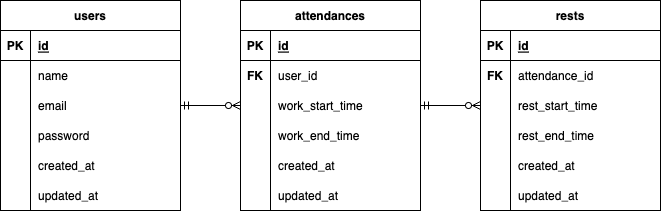

The diagram above was exported from draw.io. Its source (the exported page's mxGraphModel, read from the mxfile embedded in the PNG):
<mxGraphModel dx="906" dy="622" grid="1" gridSize="10" guides="1" tooltips="1" connect="1" arrows="1" fold="1" page="1" pageScale="1" pageWidth="827" pageHeight="1169" math="0" shadow="0">
  <root>
    <mxCell id="0" />
    <mxCell id="1" parent="0" />
    <mxCell id="2" value="attendances" style="shape=table;startSize=30;container=1;collapsible=1;childLayout=tableLayout;fixedRows=1;rowLines=0;fontStyle=1;align=center;resizeLast=1;" parent="1" vertex="1">
      <mxGeometry x="280" y="120" width="180" height="210" as="geometry" />
    </mxCell>
    <mxCell id="3" value="" style="shape=tableRow;horizontal=0;startSize=0;swimlaneHead=0;swimlaneBody=0;fillColor=none;collapsible=0;dropTarget=0;points=[[0,0.5],[1,0.5]];portConstraint=eastwest;top=0;left=0;right=0;bottom=1;" parent="2" vertex="1">
      <mxGeometry y="30" width="180" height="30" as="geometry" />
    </mxCell>
    <mxCell id="4" value="PK" style="shape=partialRectangle;connectable=0;fillColor=none;top=0;left=0;bottom=0;right=0;fontStyle=1;overflow=hidden;" parent="3" vertex="1">
      <mxGeometry width="30" height="30" as="geometry">
        <mxRectangle width="30" height="30" as="alternateBounds" />
      </mxGeometry>
    </mxCell>
    <mxCell id="5" value="id" style="shape=partialRectangle;connectable=0;fillColor=none;top=0;left=0;bottom=0;right=0;align=left;spacingLeft=6;fontStyle=5;overflow=hidden;" parent="3" vertex="1">
      <mxGeometry x="30" width="150" height="30" as="geometry">
        <mxRectangle width="150" height="30" as="alternateBounds" />
      </mxGeometry>
    </mxCell>
    <mxCell id="6" value="" style="shape=tableRow;horizontal=0;startSize=0;swimlaneHead=0;swimlaneBody=0;fillColor=none;collapsible=0;dropTarget=0;points=[[0,0.5],[1,0.5]];portConstraint=eastwest;top=0;left=0;right=0;bottom=0;" parent="2" vertex="1">
      <mxGeometry y="60" width="180" height="30" as="geometry" />
    </mxCell>
    <mxCell id="7" value="FK" style="shape=partialRectangle;connectable=0;fillColor=none;top=0;left=0;bottom=0;right=0;editable=1;overflow=hidden;fontStyle=1" parent="6" vertex="1">
      <mxGeometry width="30" height="30" as="geometry">
        <mxRectangle width="30" height="30" as="alternateBounds" />
      </mxGeometry>
    </mxCell>
    <mxCell id="8" value="user_id" style="shape=partialRectangle;connectable=0;fillColor=none;top=0;left=0;bottom=0;right=0;align=left;spacingLeft=6;overflow=hidden;" parent="6" vertex="1">
      <mxGeometry x="30" width="150" height="30" as="geometry">
        <mxRectangle width="150" height="30" as="alternateBounds" />
      </mxGeometry>
    </mxCell>
    <mxCell id="9" value="" style="shape=tableRow;horizontal=0;startSize=0;swimlaneHead=0;swimlaneBody=0;fillColor=none;collapsible=0;dropTarget=0;points=[[0,0.5],[1,0.5]];portConstraint=eastwest;top=0;left=0;right=0;bottom=0;" parent="2" vertex="1">
      <mxGeometry y="90" width="180" height="30" as="geometry" />
    </mxCell>
    <mxCell id="10" value="" style="shape=partialRectangle;connectable=0;fillColor=none;top=0;left=0;bottom=0;right=0;editable=1;overflow=hidden;" parent="9" vertex="1">
      <mxGeometry width="30" height="30" as="geometry">
        <mxRectangle width="30" height="30" as="alternateBounds" />
      </mxGeometry>
    </mxCell>
    <mxCell id="11" value="work_start_time" style="shape=partialRectangle;connectable=0;fillColor=none;top=0;left=0;bottom=0;right=0;align=left;spacingLeft=6;overflow=hidden;" parent="9" vertex="1">
      <mxGeometry x="30" width="150" height="30" as="geometry">
        <mxRectangle width="150" height="30" as="alternateBounds" />
      </mxGeometry>
    </mxCell>
    <mxCell id="12" value="" style="shape=tableRow;horizontal=0;startSize=0;swimlaneHead=0;swimlaneBody=0;fillColor=none;collapsible=0;dropTarget=0;points=[[0,0.5],[1,0.5]];portConstraint=eastwest;top=0;left=0;right=0;bottom=0;" parent="2" vertex="1">
      <mxGeometry y="120" width="180" height="30" as="geometry" />
    </mxCell>
    <mxCell id="13" value="" style="shape=partialRectangle;connectable=0;fillColor=none;top=0;left=0;bottom=0;right=0;editable=1;overflow=hidden;" parent="12" vertex="1">
      <mxGeometry width="30" height="30" as="geometry">
        <mxRectangle width="30" height="30" as="alternateBounds" />
      </mxGeometry>
    </mxCell>
    <mxCell id="14" value="work_end_time" style="shape=partialRectangle;connectable=0;fillColor=none;top=0;left=0;bottom=0;right=0;align=left;spacingLeft=6;overflow=hidden;" parent="12" vertex="1">
      <mxGeometry x="30" width="150" height="30" as="geometry">
        <mxRectangle width="150" height="30" as="alternateBounds" />
      </mxGeometry>
    </mxCell>
    <mxCell id="56" style="shape=tableRow;horizontal=0;startSize=0;swimlaneHead=0;swimlaneBody=0;fillColor=none;collapsible=0;dropTarget=0;points=[[0,0.5],[1,0.5]];portConstraint=eastwest;top=0;left=0;right=0;bottom=0;" parent="2" vertex="1">
      <mxGeometry y="150" width="180" height="30" as="geometry" />
    </mxCell>
    <mxCell id="57" style="shape=partialRectangle;connectable=0;fillColor=none;top=0;left=0;bottom=0;right=0;editable=1;overflow=hidden;" parent="56" vertex="1">
      <mxGeometry width="30" height="30" as="geometry">
        <mxRectangle width="30" height="30" as="alternateBounds" />
      </mxGeometry>
    </mxCell>
    <mxCell id="58" value="created_at" style="shape=partialRectangle;connectable=0;fillColor=none;top=0;left=0;bottom=0;right=0;align=left;spacingLeft=6;overflow=hidden;" parent="56" vertex="1">
      <mxGeometry x="30" width="150" height="30" as="geometry">
        <mxRectangle width="150" height="30" as="alternateBounds" />
      </mxGeometry>
    </mxCell>
    <mxCell id="53" style="shape=tableRow;horizontal=0;startSize=0;swimlaneHead=0;swimlaneBody=0;fillColor=none;collapsible=0;dropTarget=0;points=[[0,0.5],[1,0.5]];portConstraint=eastwest;top=0;left=0;right=0;bottom=0;" parent="2" vertex="1">
      <mxGeometry y="180" width="180" height="30" as="geometry" />
    </mxCell>
    <mxCell id="54" style="shape=partialRectangle;connectable=0;fillColor=none;top=0;left=0;bottom=0;right=0;editable=1;overflow=hidden;" parent="53" vertex="1">
      <mxGeometry width="30" height="30" as="geometry">
        <mxRectangle width="30" height="30" as="alternateBounds" />
      </mxGeometry>
    </mxCell>
    <mxCell id="55" value="updated_at" style="shape=partialRectangle;connectable=0;fillColor=none;top=0;left=0;bottom=0;right=0;align=left;spacingLeft=6;overflow=hidden;" parent="53" vertex="1">
      <mxGeometry x="30" width="150" height="30" as="geometry">
        <mxRectangle width="150" height="30" as="alternateBounds" />
      </mxGeometry>
    </mxCell>
    <mxCell id="16" value="users" style="shape=table;startSize=30;container=1;collapsible=1;childLayout=tableLayout;fixedRows=1;rowLines=0;fontStyle=1;align=center;resizeLast=1;" parent="1" vertex="1">
      <mxGeometry x="40" y="120" width="180" height="210" as="geometry" />
    </mxCell>
    <mxCell id="17" value="" style="shape=tableRow;horizontal=0;startSize=0;swimlaneHead=0;swimlaneBody=0;fillColor=none;collapsible=0;dropTarget=0;points=[[0,0.5],[1,0.5]];portConstraint=eastwest;top=0;left=0;right=0;bottom=1;" parent="16" vertex="1">
      <mxGeometry y="30" width="180" height="30" as="geometry" />
    </mxCell>
    <mxCell id="18" value="PK" style="shape=partialRectangle;connectable=0;fillColor=none;top=0;left=0;bottom=0;right=0;fontStyle=1;overflow=hidden;" parent="17" vertex="1">
      <mxGeometry width="30" height="30" as="geometry">
        <mxRectangle width="30" height="30" as="alternateBounds" />
      </mxGeometry>
    </mxCell>
    <mxCell id="19" value="id" style="shape=partialRectangle;connectable=0;fillColor=none;top=0;left=0;bottom=0;right=0;align=left;spacingLeft=6;fontStyle=5;overflow=hidden;" parent="17" vertex="1">
      <mxGeometry x="30" width="150" height="30" as="geometry">
        <mxRectangle width="150" height="30" as="alternateBounds" />
      </mxGeometry>
    </mxCell>
    <mxCell id="20" value="" style="shape=tableRow;horizontal=0;startSize=0;swimlaneHead=0;swimlaneBody=0;fillColor=none;collapsible=0;dropTarget=0;points=[[0,0.5],[1,0.5]];portConstraint=eastwest;top=0;left=0;right=0;bottom=0;" parent="16" vertex="1">
      <mxGeometry y="60" width="180" height="30" as="geometry" />
    </mxCell>
    <mxCell id="21" value="" style="shape=partialRectangle;connectable=0;fillColor=none;top=0;left=0;bottom=0;right=0;editable=1;overflow=hidden;" parent="20" vertex="1">
      <mxGeometry width="30" height="30" as="geometry">
        <mxRectangle width="30" height="30" as="alternateBounds" />
      </mxGeometry>
    </mxCell>
    <mxCell id="22" value="name" style="shape=partialRectangle;connectable=0;fillColor=none;top=0;left=0;bottom=0;right=0;align=left;spacingLeft=6;overflow=hidden;" parent="20" vertex="1">
      <mxGeometry x="30" width="150" height="30" as="geometry">
        <mxRectangle width="150" height="30" as="alternateBounds" />
      </mxGeometry>
    </mxCell>
    <mxCell id="23" value="" style="shape=tableRow;horizontal=0;startSize=0;swimlaneHead=0;swimlaneBody=0;fillColor=none;collapsible=0;dropTarget=0;points=[[0,0.5],[1,0.5]];portConstraint=eastwest;top=0;left=0;right=0;bottom=0;" parent="16" vertex="1">
      <mxGeometry y="90" width="180" height="30" as="geometry" />
    </mxCell>
    <mxCell id="24" value="" style="shape=partialRectangle;connectable=0;fillColor=none;top=0;left=0;bottom=0;right=0;editable=1;overflow=hidden;" parent="23" vertex="1">
      <mxGeometry width="30" height="30" as="geometry">
        <mxRectangle width="30" height="30" as="alternateBounds" />
      </mxGeometry>
    </mxCell>
    <mxCell id="25" value="email" style="shape=partialRectangle;connectable=0;fillColor=none;top=0;left=0;bottom=0;right=0;align=left;spacingLeft=6;overflow=hidden;" parent="23" vertex="1">
      <mxGeometry x="30" width="150" height="30" as="geometry">
        <mxRectangle width="150" height="30" as="alternateBounds" />
      </mxGeometry>
    </mxCell>
    <mxCell id="26" value="" style="shape=tableRow;horizontal=0;startSize=0;swimlaneHead=0;swimlaneBody=0;fillColor=none;collapsible=0;dropTarget=0;points=[[0,0.5],[1,0.5]];portConstraint=eastwest;top=0;left=0;right=0;bottom=0;" parent="16" vertex="1">
      <mxGeometry y="120" width="180" height="30" as="geometry" />
    </mxCell>
    <mxCell id="27" value="" style="shape=partialRectangle;connectable=0;fillColor=none;top=0;left=0;bottom=0;right=0;editable=1;overflow=hidden;" parent="26" vertex="1">
      <mxGeometry width="30" height="30" as="geometry">
        <mxRectangle width="30" height="30" as="alternateBounds" />
      </mxGeometry>
    </mxCell>
    <mxCell id="28" value="password" style="shape=partialRectangle;connectable=0;fillColor=none;top=0;left=0;bottom=0;right=0;align=left;spacingLeft=6;overflow=hidden;" parent="26" vertex="1">
      <mxGeometry x="30" width="150" height="30" as="geometry">
        <mxRectangle width="150" height="30" as="alternateBounds" />
      </mxGeometry>
    </mxCell>
    <mxCell id="32" style="shape=tableRow;horizontal=0;startSize=0;swimlaneHead=0;swimlaneBody=0;fillColor=none;collapsible=0;dropTarget=0;points=[[0,0.5],[1,0.5]];portConstraint=eastwest;top=0;left=0;right=0;bottom=0;" parent="16" vertex="1">
      <mxGeometry y="150" width="180" height="30" as="geometry" />
    </mxCell>
    <mxCell id="33" style="shape=partialRectangle;connectable=0;fillColor=none;top=0;left=0;bottom=0;right=0;editable=1;overflow=hidden;" parent="32" vertex="1">
      <mxGeometry width="30" height="30" as="geometry">
        <mxRectangle width="30" height="30" as="alternateBounds" />
      </mxGeometry>
    </mxCell>
    <mxCell id="34" value="created_at" style="shape=partialRectangle;connectable=0;fillColor=none;top=0;left=0;bottom=0;right=0;align=left;spacingLeft=6;overflow=hidden;" parent="32" vertex="1">
      <mxGeometry x="30" width="150" height="30" as="geometry">
        <mxRectangle width="150" height="30" as="alternateBounds" />
      </mxGeometry>
    </mxCell>
    <mxCell id="29" style="shape=tableRow;horizontal=0;startSize=0;swimlaneHead=0;swimlaneBody=0;fillColor=none;collapsible=0;dropTarget=0;points=[[0,0.5],[1,0.5]];portConstraint=eastwest;top=0;left=0;right=0;bottom=0;" parent="16" vertex="1">
      <mxGeometry y="180" width="180" height="30" as="geometry" />
    </mxCell>
    <mxCell id="30" style="shape=partialRectangle;connectable=0;fillColor=none;top=0;left=0;bottom=0;right=0;editable=1;overflow=hidden;" parent="29" vertex="1">
      <mxGeometry width="30" height="30" as="geometry">
        <mxRectangle width="30" height="30" as="alternateBounds" />
      </mxGeometry>
    </mxCell>
    <mxCell id="31" value="updated_at" style="shape=partialRectangle;connectable=0;fillColor=none;top=0;left=0;bottom=0;right=0;align=left;spacingLeft=6;overflow=hidden;" parent="29" vertex="1">
      <mxGeometry x="30" width="150" height="30" as="geometry">
        <mxRectangle width="150" height="30" as="alternateBounds" />
      </mxGeometry>
    </mxCell>
    <mxCell id="68" style="edgeStyle=none;html=1;exitX=0;exitY=0.5;exitDx=0;exitDy=0;entryX=1;entryY=0.5;entryDx=0;entryDy=0;endArrow=ERmandOne;endFill=0;startArrow=ERzeroToMany;startFill=0;" parent="1" source="9" target="23" edge="1">
      <mxGeometry relative="1" as="geometry" />
    </mxCell>
    <mxCell id="69" value="rests" style="shape=table;startSize=30;container=1;collapsible=1;childLayout=tableLayout;fixedRows=1;rowLines=0;fontStyle=1;align=center;resizeLast=1;" parent="1" vertex="1">
      <mxGeometry x="520" y="120" width="180" height="210" as="geometry" />
    </mxCell>
    <mxCell id="70" value="" style="shape=tableRow;horizontal=0;startSize=0;swimlaneHead=0;swimlaneBody=0;fillColor=none;collapsible=0;dropTarget=0;points=[[0,0.5],[1,0.5]];portConstraint=eastwest;top=0;left=0;right=0;bottom=1;" parent="69" vertex="1">
      <mxGeometry y="30" width="180" height="30" as="geometry" />
    </mxCell>
    <mxCell id="71" value="PK" style="shape=partialRectangle;connectable=0;fillColor=none;top=0;left=0;bottom=0;right=0;fontStyle=1;overflow=hidden;" parent="70" vertex="1">
      <mxGeometry width="30" height="30" as="geometry">
        <mxRectangle width="30" height="30" as="alternateBounds" />
      </mxGeometry>
    </mxCell>
    <mxCell id="72" value="id" style="shape=partialRectangle;connectable=0;fillColor=none;top=0;left=0;bottom=0;right=0;align=left;spacingLeft=6;fontStyle=5;overflow=hidden;" parent="70" vertex="1">
      <mxGeometry x="30" width="150" height="30" as="geometry">
        <mxRectangle width="150" height="30" as="alternateBounds" />
      </mxGeometry>
    </mxCell>
    <mxCell id="73" value="" style="shape=tableRow;horizontal=0;startSize=0;swimlaneHead=0;swimlaneBody=0;fillColor=none;collapsible=0;dropTarget=0;points=[[0,0.5],[1,0.5]];portConstraint=eastwest;top=0;left=0;right=0;bottom=0;" parent="69" vertex="1">
      <mxGeometry y="60" width="180" height="30" as="geometry" />
    </mxCell>
    <mxCell id="74" value="FK" style="shape=partialRectangle;connectable=0;fillColor=none;top=0;left=0;bottom=0;right=0;editable=1;overflow=hidden;fontStyle=1" parent="73" vertex="1">
      <mxGeometry width="30" height="30" as="geometry">
        <mxRectangle width="30" height="30" as="alternateBounds" />
      </mxGeometry>
    </mxCell>
    <mxCell id="75" value="attendance_id" style="shape=partialRectangle;connectable=0;fillColor=none;top=0;left=0;bottom=0;right=0;align=left;spacingLeft=6;overflow=hidden;" parent="73" vertex="1">
      <mxGeometry x="30" width="150" height="30" as="geometry">
        <mxRectangle width="150" height="30" as="alternateBounds" />
      </mxGeometry>
    </mxCell>
    <mxCell id="76" value="" style="shape=tableRow;horizontal=0;startSize=0;swimlaneHead=0;swimlaneBody=0;fillColor=none;collapsible=0;dropTarget=0;points=[[0,0.5],[1,0.5]];portConstraint=eastwest;top=0;left=0;right=0;bottom=0;" parent="69" vertex="1">
      <mxGeometry y="90" width="180" height="30" as="geometry" />
    </mxCell>
    <mxCell id="77" value="" style="shape=partialRectangle;connectable=0;fillColor=none;top=0;left=0;bottom=0;right=0;editable=1;overflow=hidden;" parent="76" vertex="1">
      <mxGeometry width="30" height="30" as="geometry">
        <mxRectangle width="30" height="30" as="alternateBounds" />
      </mxGeometry>
    </mxCell>
    <mxCell id="78" value="rest_start_time" style="shape=partialRectangle;connectable=0;fillColor=none;top=0;left=0;bottom=0;right=0;align=left;spacingLeft=6;overflow=hidden;" parent="76" vertex="1">
      <mxGeometry x="30" width="150" height="30" as="geometry">
        <mxRectangle width="150" height="30" as="alternateBounds" />
      </mxGeometry>
    </mxCell>
    <mxCell id="79" value="" style="shape=tableRow;horizontal=0;startSize=0;swimlaneHead=0;swimlaneBody=0;fillColor=none;collapsible=0;dropTarget=0;points=[[0,0.5],[1,0.5]];portConstraint=eastwest;top=0;left=0;right=0;bottom=0;" parent="69" vertex="1">
      <mxGeometry y="120" width="180" height="30" as="geometry" />
    </mxCell>
    <mxCell id="80" value="" style="shape=partialRectangle;connectable=0;fillColor=none;top=0;left=0;bottom=0;right=0;editable=1;overflow=hidden;" parent="79" vertex="1">
      <mxGeometry width="30" height="30" as="geometry">
        <mxRectangle width="30" height="30" as="alternateBounds" />
      </mxGeometry>
    </mxCell>
    <mxCell id="81" value="rest_end_time" style="shape=partialRectangle;connectable=0;fillColor=none;top=0;left=0;bottom=0;right=0;align=left;spacingLeft=6;overflow=hidden;" parent="79" vertex="1">
      <mxGeometry x="30" width="150" height="30" as="geometry">
        <mxRectangle width="150" height="30" as="alternateBounds" />
      </mxGeometry>
    </mxCell>
    <mxCell id="85" style="shape=tableRow;horizontal=0;startSize=0;swimlaneHead=0;swimlaneBody=0;fillColor=none;collapsible=0;dropTarget=0;points=[[0,0.5],[1,0.5]];portConstraint=eastwest;top=0;left=0;right=0;bottom=0;" parent="69" vertex="1">
      <mxGeometry y="150" width="180" height="30" as="geometry" />
    </mxCell>
    <mxCell id="86" style="shape=partialRectangle;connectable=0;fillColor=none;top=0;left=0;bottom=0;right=0;editable=1;overflow=hidden;" parent="85" vertex="1">
      <mxGeometry width="30" height="30" as="geometry">
        <mxRectangle width="30" height="30" as="alternateBounds" />
      </mxGeometry>
    </mxCell>
    <mxCell id="87" value="created_at" style="shape=partialRectangle;connectable=0;fillColor=none;top=0;left=0;bottom=0;right=0;align=left;spacingLeft=6;overflow=hidden;" parent="85" vertex="1">
      <mxGeometry x="30" width="150" height="30" as="geometry">
        <mxRectangle width="150" height="30" as="alternateBounds" />
      </mxGeometry>
    </mxCell>
    <mxCell id="82" style="shape=tableRow;horizontal=0;startSize=0;swimlaneHead=0;swimlaneBody=0;fillColor=none;collapsible=0;dropTarget=0;points=[[0,0.5],[1,0.5]];portConstraint=eastwest;top=0;left=0;right=0;bottom=0;" parent="69" vertex="1">
      <mxGeometry y="180" width="180" height="30" as="geometry" />
    </mxCell>
    <mxCell id="83" style="shape=partialRectangle;connectable=0;fillColor=none;top=0;left=0;bottom=0;right=0;editable=1;overflow=hidden;" parent="82" vertex="1">
      <mxGeometry width="30" height="30" as="geometry">
        <mxRectangle width="30" height="30" as="alternateBounds" />
      </mxGeometry>
    </mxCell>
    <mxCell id="84" value="updated_at" style="shape=partialRectangle;connectable=0;fillColor=none;top=0;left=0;bottom=0;right=0;align=left;spacingLeft=6;overflow=hidden;" parent="82" vertex="1">
      <mxGeometry x="30" width="150" height="30" as="geometry">
        <mxRectangle width="150" height="30" as="alternateBounds" />
      </mxGeometry>
    </mxCell>
    <mxCell id="88" style="edgeStyle=none;html=1;exitX=1;exitY=0.5;exitDx=0;exitDy=0;entryX=0;entryY=0.5;entryDx=0;entryDy=0;endArrow=ERzeroToMany;endFill=0;startArrow=ERmandOne;startFill=0;" parent="1" source="9" target="76" edge="1">
      <mxGeometry relative="1" as="geometry" />
    </mxCell>
  </root>
</mxGraphModel>